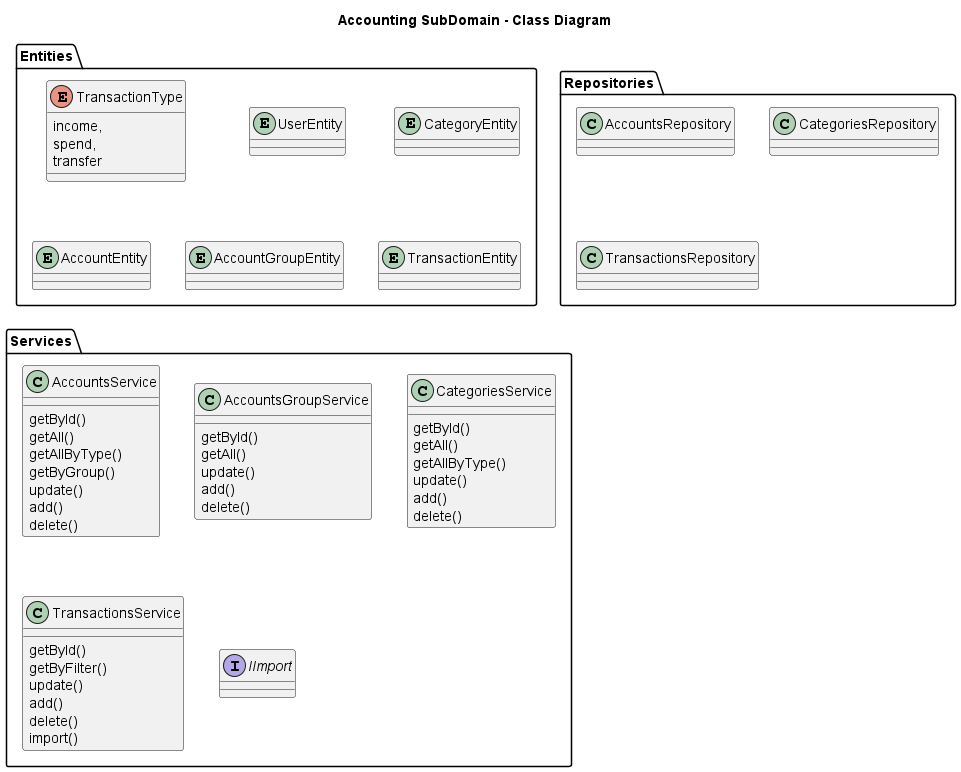

The diagram above was rendered by PlantUML. Its source (embedded in the PNG):
@startuml

title Accounting SubDomain - Class Diagram

folder Entities {
  enum TransactionType {
    income,
    spend,
    transfer
  }
  entity UserEntity
  entity CategoryEntity
  entity AccountEntity
  entity AccountGroupEntity
  entity TransactionEntity
}

folder Repositories {
  class AccountsRepository
  class CategoriesRepository
  class TransactionsRepository
}

folder Services {
  class AccountsService {
    getById()
    getAll()
    getAllByType()
    getByGroup()
    update()
    add()
    delete()
  }

  class AccountsGroupService {
    getById()
    getAll()
    update()
    add()
    delete()
  }

  class CategoriesService {
    getById()
    getAll()
    getAllByType()
    update()
    add()
    delete()
  }

  class TransactionsService {
    getById()
    getByFilter()
    update()
    add()
    delete()
    import()
  }

  interface IImport
}

@enduml